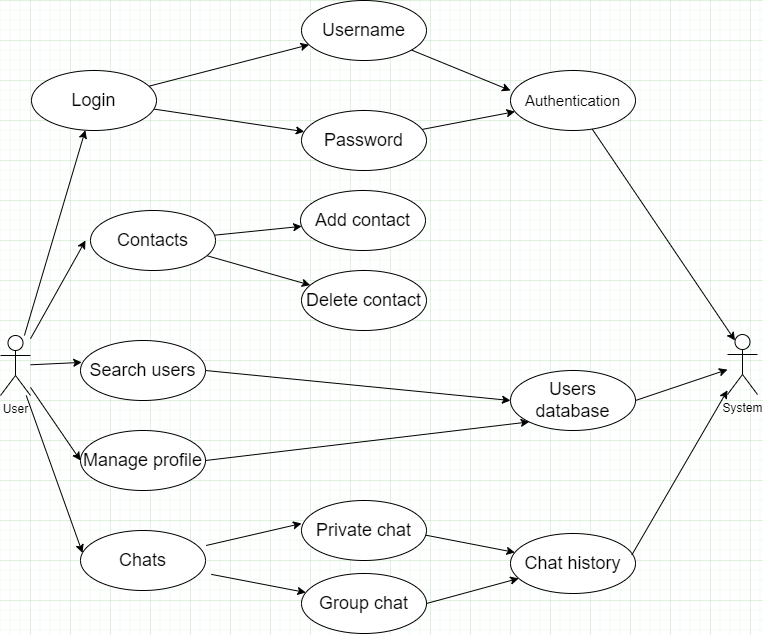

The diagram above was exported from draw.io. Its source (the exported page's mxGraphModel, read from the mxfile embedded in the PNG):
<mxGraphModel dx="1500" dy="820" grid="1" gridSize="10" guides="1" tooltips="1" connect="1" arrows="1" fold="1" page="1" pageScale="1" pageWidth="827" pageHeight="1169" math="0" shadow="0">
  <root>
    <mxCell id="0" />
    <mxCell id="1" parent="0" />
    <mxCell id="EYAyKh6oefIeHVM_I2kW-5" value="" style="rounded=0;orthogonalLoop=1;jettySize=auto;html=1;" edge="1" parent="1" source="EYAyKh6oefIeHVM_I2kW-1" target="EYAyKh6oefIeHVM_I2kW-4">
      <mxGeometry relative="1" as="geometry" />
    </mxCell>
    <mxCell id="EYAyKh6oefIeHVM_I2kW-18" value="" style="rounded=0;orthogonalLoop=1;jettySize=auto;html=1;" edge="1" parent="1" source="EYAyKh6oefIeHVM_I2kW-1">
      <mxGeometry relative="1" as="geometry">
        <mxPoint x="135" y="320" as="targetPoint" />
      </mxGeometry>
    </mxCell>
    <mxCell id="EYAyKh6oefIeHVM_I2kW-1" value="User" style="shape=umlActor;verticalLabelPosition=bottom;verticalAlign=top;html=1;outlineConnect=0;" vertex="1" parent="1">
      <mxGeometry x="50" y="415" width="30" height="60" as="geometry" />
    </mxCell>
    <mxCell id="EYAyKh6oefIeHVM_I2kW-3" value="System&lt;br&gt;" style="shape=umlActor;verticalLabelPosition=bottom;verticalAlign=top;html=1;outlineConnect=0;" vertex="1" parent="1">
      <mxGeometry x="777" y="414" width="30" height="60" as="geometry" />
    </mxCell>
    <mxCell id="EYAyKh6oefIeHVM_I2kW-8" value="" style="rounded=0;orthogonalLoop=1;jettySize=auto;html=1;" edge="1" parent="1" source="EYAyKh6oefIeHVM_I2kW-4" target="EYAyKh6oefIeHVM_I2kW-7">
      <mxGeometry relative="1" as="geometry" />
    </mxCell>
    <mxCell id="EYAyKh6oefIeHVM_I2kW-10" value="" style="rounded=0;orthogonalLoop=1;jettySize=auto;html=1;" edge="1" parent="1" source="EYAyKh6oefIeHVM_I2kW-4" target="EYAyKh6oefIeHVM_I2kW-9">
      <mxGeometry relative="1" as="geometry" />
    </mxCell>
    <mxCell id="EYAyKh6oefIeHVM_I2kW-4" value="&lt;div style=&quot;&quot;&gt;&lt;span style=&quot;background-color: initial;&quot;&gt;&lt;font style=&quot;font-size: 18px;&quot;&gt;Login&lt;/font&gt;&lt;/span&gt;&lt;/div&gt;" style="ellipse;whiteSpace=wrap;html=1;verticalAlign=middle;align=center;" vertex="1" parent="1">
      <mxGeometry x="81" y="150" width="125" height="60" as="geometry" />
    </mxCell>
    <mxCell id="EYAyKh6oefIeHVM_I2kW-14" value="" style="rounded=0;orthogonalLoop=1;jettySize=auto;html=1;" edge="1" parent="1" source="EYAyKh6oefIeHVM_I2kW-7">
      <mxGeometry relative="1" as="geometry">
        <mxPoint x="560" y="170" as="targetPoint" />
      </mxGeometry>
    </mxCell>
    <mxCell id="EYAyKh6oefIeHVM_I2kW-7" value="&lt;div style=&quot;&quot;&gt;&lt;span style=&quot;background-color: initial;&quot;&gt;&lt;font style=&quot;font-size: 18px;&quot;&gt;Username&lt;/font&gt;&lt;/span&gt;&lt;/div&gt;" style="ellipse;whiteSpace=wrap;html=1;verticalAlign=middle;align=center;" vertex="1" parent="1">
      <mxGeometry x="351" y="80" width="125" height="60" as="geometry" />
    </mxCell>
    <mxCell id="EYAyKh6oefIeHVM_I2kW-12" value="" style="rounded=0;orthogonalLoop=1;jettySize=auto;html=1;" edge="1" parent="1" source="EYAyKh6oefIeHVM_I2kW-9" target="EYAyKh6oefIeHVM_I2kW-11">
      <mxGeometry relative="1" as="geometry" />
    </mxCell>
    <mxCell id="EYAyKh6oefIeHVM_I2kW-9" value="&lt;div style=&quot;&quot;&gt;&lt;span style=&quot;background-color: initial;&quot;&gt;&lt;font style=&quot;font-size: 18px;&quot;&gt;Password&lt;/font&gt;&lt;/span&gt;&lt;/div&gt;" style="ellipse;whiteSpace=wrap;html=1;verticalAlign=middle;align=center;" vertex="1" parent="1">
      <mxGeometry x="351" y="190" width="125" height="60" as="geometry" />
    </mxCell>
    <mxCell id="EYAyKh6oefIeHVM_I2kW-16" value="" style="rounded=0;orthogonalLoop=1;jettySize=auto;html=1;entryX=0.25;entryY=0.1;entryDx=0;entryDy=0;entryPerimeter=0;" edge="1" parent="1" source="EYAyKh6oefIeHVM_I2kW-11" target="EYAyKh6oefIeHVM_I2kW-3">
      <mxGeometry relative="1" as="geometry">
        <mxPoint x="770" y="290" as="targetPoint" />
      </mxGeometry>
    </mxCell>
    <mxCell id="EYAyKh6oefIeHVM_I2kW-11" value="&lt;div style=&quot;font-size: 15px;&quot;&gt;Authentication&lt;br style=&quot;font-size: 15px;&quot;&gt;&lt;/div&gt;" style="ellipse;whiteSpace=wrap;html=1;verticalAlign=middle;align=center;fontSize=15;" vertex="1" parent="1">
      <mxGeometry x="560" y="150" width="125" height="60" as="geometry" />
    </mxCell>
    <mxCell id="EYAyKh6oefIeHVM_I2kW-21" value="" style="rounded=0;orthogonalLoop=1;jettySize=auto;html=1;" edge="1" parent="1" source="EYAyKh6oefIeHVM_I2kW-19" target="EYAyKh6oefIeHVM_I2kW-20">
      <mxGeometry relative="1" as="geometry" />
    </mxCell>
    <mxCell id="EYAyKh6oefIeHVM_I2kW-23" value="" style="rounded=0;orthogonalLoop=1;jettySize=auto;html=1;" edge="1" parent="1" source="EYAyKh6oefIeHVM_I2kW-19" target="EYAyKh6oefIeHVM_I2kW-22">
      <mxGeometry relative="1" as="geometry" />
    </mxCell>
    <mxCell id="EYAyKh6oefIeHVM_I2kW-19" value="&lt;div style=&quot;&quot;&gt;&lt;span style=&quot;background-color: initial;&quot;&gt;&lt;font style=&quot;font-size: 18px;&quot;&gt;Contacts&lt;/font&gt;&lt;/span&gt;&lt;/div&gt;" style="ellipse;whiteSpace=wrap;html=1;verticalAlign=middle;align=center;" vertex="1" parent="1">
      <mxGeometry x="140" y="290" width="125" height="60" as="geometry" />
    </mxCell>
    <mxCell id="EYAyKh6oefIeHVM_I2kW-20" value="&lt;div style=&quot;&quot;&gt;&lt;span style=&quot;background-color: initial;&quot;&gt;&lt;font style=&quot;font-size: 18px;&quot;&gt;Add contact&lt;/font&gt;&lt;/span&gt;&lt;/div&gt;" style="ellipse;whiteSpace=wrap;html=1;verticalAlign=middle;align=center;" vertex="1" parent="1">
      <mxGeometry x="350" y="270" width="125" height="60" as="geometry" />
    </mxCell>
    <mxCell id="EYAyKh6oefIeHVM_I2kW-22" value="&lt;div style=&quot;&quot;&gt;&lt;span style=&quot;background-color: initial;&quot;&gt;&lt;font style=&quot;font-size: 18px;&quot;&gt;Delete contact&lt;/font&gt;&lt;/span&gt;&lt;/div&gt;" style="ellipse;whiteSpace=wrap;html=1;verticalAlign=middle;align=center;" vertex="1" parent="1">
      <mxGeometry x="351" y="350" width="125" height="60" as="geometry" />
    </mxCell>
    <mxCell id="EYAyKh6oefIeHVM_I2kW-30" value="" style="rounded=0;orthogonalLoop=1;jettySize=auto;html=1;" edge="1" parent="1" target="EYAyKh6oefIeHVM_I2kW-26">
      <mxGeometry relative="1" as="geometry">
        <mxPoint x="260.7691256316198" y="653.8501130486463" as="sourcePoint" />
      </mxGeometry>
    </mxCell>
    <mxCell id="EYAyKh6oefIeHVM_I2kW-24" value="&lt;div style=&quot;&quot;&gt;&lt;span style=&quot;background-color: initial;&quot;&gt;&lt;font style=&quot;font-size: 18px;&quot;&gt;Chats&lt;/font&gt;&lt;/span&gt;&lt;/div&gt;" style="ellipse;whiteSpace=wrap;html=1;verticalAlign=middle;align=center;" vertex="1" parent="1">
      <mxGeometry x="130" y="610" width="125" height="60" as="geometry" />
    </mxCell>
    <mxCell id="EYAyKh6oefIeHVM_I2kW-34" value="" style="rounded=0;orthogonalLoop=1;jettySize=auto;html=1;" edge="1" parent="1" target="EYAyKh6oefIeHVM_I2kW-33">
      <mxGeometry relative="1" as="geometry">
        <mxPoint x="471.66207559004283" y="613.9816506358823" as="sourcePoint" />
      </mxGeometry>
    </mxCell>
    <mxCell id="EYAyKh6oefIeHVM_I2kW-25" value="&lt;div style=&quot;&quot;&gt;&lt;span style=&quot;font-size: 18px;&quot;&gt;Private chat&lt;/span&gt;&lt;/div&gt;" style="ellipse;whiteSpace=wrap;html=1;verticalAlign=middle;align=center;" vertex="1" parent="1">
      <mxGeometry x="351" y="580" width="125" height="60" as="geometry" />
    </mxCell>
    <mxCell id="EYAyKh6oefIeHVM_I2kW-26" value="&lt;div style=&quot;&quot;&gt;&lt;span style=&quot;background-color: initial;&quot;&gt;&lt;font style=&quot;font-size: 18px;&quot;&gt;Group chat&lt;/font&gt;&lt;/span&gt;&lt;/div&gt;" style="ellipse;whiteSpace=wrap;html=1;verticalAlign=middle;align=center;" vertex="1" parent="1">
      <mxGeometry x="351" y="653" width="125" height="60" as="geometry" />
    </mxCell>
    <mxCell id="EYAyKh6oefIeHVM_I2kW-28" value="" style="endArrow=classic;html=1;rounded=0;entryX=0.016;entryY=0.373;entryDx=0;entryDy=0;entryPerimeter=0;" edge="1" parent="1" source="EYAyKh6oefIeHVM_I2kW-1" target="EYAyKh6oefIeHVM_I2kW-24">
      <mxGeometry width="50" height="50" relative="1" as="geometry">
        <mxPoint x="70" y="410" as="sourcePoint" />
        <mxPoint x="120" y="360" as="targetPoint" />
      </mxGeometry>
    </mxCell>
    <mxCell id="EYAyKh6oefIeHVM_I2kW-31" value="" style="endArrow=classic;html=1;rounded=0;exitX=0.925;exitY=0.2;exitDx=0;exitDy=0;exitPerimeter=0;entryX=0;entryY=0.5;entryDx=0;entryDy=0;" edge="1" parent="1">
      <mxGeometry width="50" height="50" relative="1" as="geometry">
        <mxPoint x="255.625" y="625" as="sourcePoint" />
        <mxPoint x="351.0000000000032" y="603" as="targetPoint" />
      </mxGeometry>
    </mxCell>
    <mxCell id="EYAyKh6oefIeHVM_I2kW-33" value="&lt;div style=&quot;&quot;&gt;&lt;span style=&quot;font-size: 18px;&quot;&gt;Chat history&lt;/span&gt;&lt;/div&gt;" style="ellipse;whiteSpace=wrap;html=1;verticalAlign=middle;align=center;" vertex="1" parent="1">
      <mxGeometry x="560" y="613" width="125" height="60" as="geometry" />
    </mxCell>
    <mxCell id="EYAyKh6oefIeHVM_I2kW-35" value="" style="endArrow=classic;html=1;rounded=0;exitX=1;exitY=0.5;exitDx=0;exitDy=0;" edge="1" parent="1" source="EYAyKh6oefIeHVM_I2kW-26" target="EYAyKh6oefIeHVM_I2kW-33">
      <mxGeometry width="50" height="50" relative="1" as="geometry">
        <mxPoint x="390" y="623" as="sourcePoint" />
        <mxPoint x="440" y="573" as="targetPoint" />
      </mxGeometry>
    </mxCell>
    <mxCell id="EYAyKh6oefIeHVM_I2kW-36" value="" style="endArrow=classic;html=1;rounded=0;exitX=0.97;exitY=0.36;exitDx=0;exitDy=0;exitPerimeter=0;" edge="1" parent="1" source="EYAyKh6oefIeHVM_I2kW-33" target="EYAyKh6oefIeHVM_I2kW-3">
      <mxGeometry width="50" height="50" relative="1" as="geometry">
        <mxPoint x="390" y="480" as="sourcePoint" />
        <mxPoint x="770" y="310" as="targetPoint" />
      </mxGeometry>
    </mxCell>
    <mxCell id="EYAyKh6oefIeHVM_I2kW-37" value="&lt;div style=&quot;&quot;&gt;&lt;span style=&quot;background-color: initial;&quot;&gt;&lt;font style=&quot;font-size: 18px;&quot;&gt;Search users&lt;/font&gt;&lt;/span&gt;&lt;/div&gt;" style="ellipse;whiteSpace=wrap;html=1;verticalAlign=middle;align=center;" vertex="1" parent="1">
      <mxGeometry x="130" y="420" width="125" height="60" as="geometry" />
    </mxCell>
    <mxCell id="EYAyKh6oefIeHVM_I2kW-38" value="&lt;div style=&quot;&quot;&gt;&lt;span style=&quot;background-color: initial;&quot;&gt;&lt;font style=&quot;font-size: 18px;&quot;&gt;Users database&lt;/font&gt;&lt;/span&gt;&lt;/div&gt;" style="ellipse;whiteSpace=wrap;html=1;verticalAlign=middle;align=center;" vertex="1" parent="1">
      <mxGeometry x="560" y="450" width="125" height="60" as="geometry" />
    </mxCell>
    <mxCell id="EYAyKh6oefIeHVM_I2kW-41" value="" style="endArrow=classic;html=1;rounded=0;exitX=1;exitY=0.5;exitDx=0;exitDy=0;" edge="1" parent="1" source="EYAyKh6oefIeHVM_I2kW-38" target="EYAyKh6oefIeHVM_I2kW-3">
      <mxGeometry width="50" height="50" relative="1" as="geometry">
        <mxPoint x="420" y="450" as="sourcePoint" />
        <mxPoint x="470" y="400" as="targetPoint" />
      </mxGeometry>
    </mxCell>
    <mxCell id="EYAyKh6oefIeHVM_I2kW-42" value="" style="endArrow=classic;html=1;rounded=0;entryX=0.01;entryY=0.365;entryDx=0;entryDy=0;entryPerimeter=0;" edge="1" parent="1" source="EYAyKh6oefIeHVM_I2kW-1" target="EYAyKh6oefIeHVM_I2kW-37">
      <mxGeometry width="50" height="50" relative="1" as="geometry">
        <mxPoint x="420" y="450" as="sourcePoint" />
        <mxPoint x="470" y="400" as="targetPoint" />
      </mxGeometry>
    </mxCell>
    <mxCell id="EYAyKh6oefIeHVM_I2kW-43" value="" style="endArrow=classic;html=1;rounded=0;exitX=1;exitY=0.5;exitDx=0;exitDy=0;entryX=0;entryY=0.5;entryDx=0;entryDy=0;" edge="1" parent="1" source="EYAyKh6oefIeHVM_I2kW-37" target="EYAyKh6oefIeHVM_I2kW-38">
      <mxGeometry width="50" height="50" relative="1" as="geometry">
        <mxPoint x="420" y="450" as="sourcePoint" />
        <mxPoint x="470" y="400" as="targetPoint" />
      </mxGeometry>
    </mxCell>
    <mxCell id="EYAyKh6oefIeHVM_I2kW-44" value="&lt;div style=&quot;&quot;&gt;&lt;span style=&quot;background-color: initial;&quot;&gt;&lt;font style=&quot;font-size: 18px;&quot;&gt;Manage profile&lt;/font&gt;&lt;/span&gt;&lt;/div&gt;" style="ellipse;whiteSpace=wrap;html=1;verticalAlign=middle;align=center;" vertex="1" parent="1">
      <mxGeometry x="130" y="510" width="125" height="60" as="geometry" />
    </mxCell>
    <mxCell id="EYAyKh6oefIeHVM_I2kW-45" value="" style="endArrow=classic;html=1;rounded=0;entryX=0;entryY=0.5;entryDx=0;entryDy=0;" edge="1" parent="1" source="EYAyKh6oefIeHVM_I2kW-1" target="EYAyKh6oefIeHVM_I2kW-44">
      <mxGeometry width="50" height="50" relative="1" as="geometry">
        <mxPoint x="400" y="570" as="sourcePoint" />
        <mxPoint x="450" y="520" as="targetPoint" />
      </mxGeometry>
    </mxCell>
    <mxCell id="EYAyKh6oefIeHVM_I2kW-49" value="" style="endArrow=classic;html=1;rounded=0;exitX=1;exitY=0.5;exitDx=0;exitDy=0;entryX=0;entryY=1;entryDx=0;entryDy=0;" edge="1" parent="1" source="EYAyKh6oefIeHVM_I2kW-44" target="EYAyKh6oefIeHVM_I2kW-38">
      <mxGeometry width="50" height="50" relative="1" as="geometry">
        <mxPoint x="390" y="570" as="sourcePoint" />
        <mxPoint x="440" y="520" as="targetPoint" />
      </mxGeometry>
    </mxCell>
  </root>
</mxGraphModel>